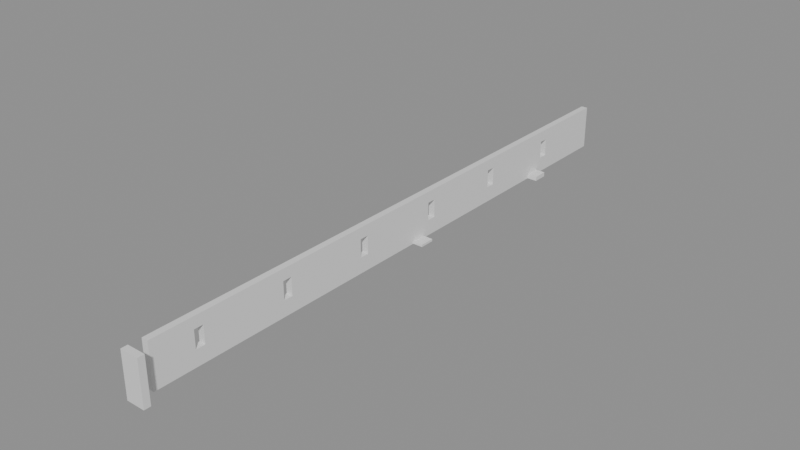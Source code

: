 # Source: building_lego.blend  (saved by Blender 5.0.119; exported with 4.5.12 LTS)
import bpy
from mathutils import Matrix  # noqa: F401  (used for matrix-valued properties, if any)

bpy.ops.wm.read_factory_settings(use_empty=True)
scene = bpy.context.scene
scene.name = 'Scene'

# ---- collections
col_01_paredes_externas = bpy.data.collections.new('01_Paredes_Externas'); scene.collection.children.link(col_01_paredes_externas)
col_03_pisos_escadas = bpy.data.collections.new('03_Pisos_Escadas'); scene.collection.children.link(col_03_pisos_escadas)
col_04_moveis_decoracoes = bpy.data.collections.new('04_Moveis_Decoracoes'); scene.collection.children.link(col_04_moveis_decoracoes)

# ---- materials (node trees are filled in below, after node groups)
mat_mat_parede_externa = bpy.data.materials.new('Mat_Parede_Externa')
mat_mat_pisos = bpy.data.materials.new('Mat_Pisos')
mat_mat_moveis = bpy.data.materials.new('Mat_Moveis')

# ---- material node trees
mat_mat_parede_externa.use_nodes = True; mat_mat_parede_externa.node_tree.nodes.clear()
_N = mat_mat_parede_externa.node_tree.nodes; _L = mat_mat_parede_externa.node_tree.links
n0 = _N.new('ShaderNodeBsdfPrincipled'); n0.name = 'BSDF - Pré-fundamentado'; n0.location = (-200, 100)
n1 = _N.new('ShaderNodeOutputMaterial'); n1.name = 'Saída de material'; n1.location = (200, 100)
_L.new(n0.outputs[0], n1.inputs[0])
n1.is_active_output = True
mat_mat_pisos.use_nodes = True; mat_mat_pisos.node_tree.nodes.clear()
_N = mat_mat_pisos.node_tree.nodes; _L = mat_mat_pisos.node_tree.links
n0 = _N.new('ShaderNodeBsdfPrincipled'); n0.name = 'BSDF - Pré-fundamentado'; n0.location = (-200, 100)
n1 = _N.new('ShaderNodeOutputMaterial'); n1.name = 'Saída de material'; n1.location = (200, 100)
_L.new(n0.outputs[0], n1.inputs[0])
n1.is_active_output = True
mat_mat_moveis.use_nodes = True; mat_mat_moveis.node_tree.nodes.clear()
_N = mat_mat_moveis.node_tree.nodes; _L = mat_mat_moveis.node_tree.links
n0 = _N.new('ShaderNodeBsdfPrincipled'); n0.name = 'BSDF - Pré-fundamentado'; n0.location = (-200, 100)
n1 = _N.new('ShaderNodeOutputMaterial'); n1.name = 'Saída de material'; n1.location = (200, 100)
_L.new(n0.outputs[0], n1.inputs[0])
n1.is_active_output = True

# ---- meshes
me_bloco_wooden_post_1087_727_z0 = bpy.data.meshes.new('Bloco_wooden_post_1087_727_z0')
me_bloco_wooden_post_1087_727_z0.from_pydata([(-0.5, -0.175, -1.2), (0.5, -0.175, -1.2), (0.5, 0.175, -1.2), (-0.5, 0.175, -1.2), (-0.5, -0.175, 1.2), (0.5, -0.175, 1.2), (0.5, 0.175, 1.2), (-0.5, 0.175, 1.2)], [], [(0, 1, 2, 3), (4, 7, 6, 5), (0, 4, 5, 1), (2, 6, 7, 3), (0, 3, 7, 4), (1, 5, 6, 2)])
me_bloco_wooden_post_1087_727_z0.materials.append(mat_mat_parede_externa)
me_bloco_wooden_post_1087_727_z0.update()
me_bloco_plaster_wall_1087_728_z0 = bpy.data.meshes.new('Bloco_plaster_wall_1087_728_z0')
me_bloco_plaster_wall_1087_728_z0.from_pydata([(-0.175, -0.5, -1.2), (0.175, -0.5, -1.2), (0.175, 0.5, -1.2), (-0.175, 0.5, -1.2), (-0.175, -0.5, 1.2), (0.175, -0.5, 1.2), (0.175, 0.5, 1.2), (-0.175, 0.5, 1.2)], [], [(0, 1, 2, 3), (4, 7, 6, 5), (0, 4, 5, 1), (2, 6, 7, 3), (0, 3, 7, 4), (1, 5, 6, 2)])
me_bloco_plaster_wall_1087_728_z0.materials.append(mat_mat_parede_externa)
me_bloco_plaster_wall_1087_728_z0.update()
me_bloco_plaster_wall_1087_729_z0 = bpy.data.meshes.new('Bloco_plaster_wall_1087_729_z0')
me_bloco_plaster_wall_1087_729_z0.from_pydata([(-0.175, -0.5, -1.2), (0.175, -0.5, -1.2), (0.175, 0.5, -1.2), (-0.175, 0.5, -1.2), (-0.175, -0.5, 1.2), (0.175, -0.5, 1.2), (0.175, 0.5, 1.2), (-0.175, 0.5, 1.2)], [], [(0, 1, 2, 3), (4, 7, 6, 5), (0, 4, 5, 1), (2, 6, 7, 3), (0, 3, 7, 4), (1, 5, 6, 2)])
me_bloco_plaster_wall_1087_729_z0.materials.append(mat_mat_parede_externa)
me_bloco_plaster_wall_1087_729_z0.update()
me_janela_1087_730_z0 = bpy.data.meshes.new('Janela_1087_730_z0')
me_janela_1087_730_z0.from_pydata([(-0.175, -0.5, -1.29), (0.175, -0.5, -1.29), (0.175, 0.5, -1.29), (-0.175, 0.5, -1.29), (-0.175, -0.5, -0.45), (0.175, -0.5, -0.45), (0.175, 0.5, -0.45), (-0.175, 0.5, -0.45), (-0.175, -0.5, 0.51), (0.175, -0.5, 0.51), (0.175, 0.5, 0.51), (-0.175, 0.5, 0.51), (-0.175, -0.5, 1.11), (0.175, -0.5, 1.11), (0.175, 0.5, 1.11), (-0.175, 0.5, 1.11), (-0.175, -0.5, -0.45), (0.175, -0.5, -0.45), (0.175, -0.25, -0.45), (-0.175, -0.25, -0.45), (-0.175, -0.5, 0.51), (0.175, -0.5, 0.51), (0.175, -0.25, 0.51), (-0.175, -0.25, 0.51), (-0.175, 0.25, -0.45), (0.175, 0.25, -0.45), (0.175, 0.5, -0.45), (-0.175, 0.5, -0.45), (-0.175, 0.25, 0.51), (0.175, 0.25, 0.51), (0.175, 0.5, 0.51), (-0.175, 0.5, 0.51)], [], [(0, 1, 2, 3), (4, 7, 6, 5), (0, 4, 5, 1), (2, 6, 7, 3), (0, 3, 7, 4), (1, 5, 6, 2), (8, 9, 10, 11), (12, 15, 14, 13), (8, 12, 13, 9), (10, 14, 15, 11), (8, 11, 15, 12), (9, 13, 14, 10), (16, 17, 18, 19), (20, 23, 22, 21), (16, 20, 21, 17), (18, 22, 23, 19), (16, 19, 23, 20), (17, 21, 22, 18), (24, 25, 26, 27), (28, 31, 30, 29), (24, 28, 29, 25), (26, 30, 31, 27), (24, 27, 31, 28), (25, 29, 30, 26)])
me_janela_1087_730_z0.materials.append(mat_mat_parede_externa)
me_janela_1087_730_z0.update()
me_bloco_plaster_wall_1087_731_z0 = bpy.data.meshes.new('Bloco_plaster_wall_1087_731_z0')
me_bloco_plaster_wall_1087_731_z0.from_pydata([(-0.175, -0.5, -1.2), (0.175, -0.5, -1.2), (0.175, 0.5, -1.2), (-0.175, 0.5, -1.2), (-0.175, -0.5, 1.2), (0.175, -0.5, 1.2), (0.175, 0.5, 1.2), (-0.175, 0.5, 1.2)], [], [(0, 1, 2, 3), (4, 7, 6, 5), (0, 4, 5, 1), (2, 6, 7, 3), (0, 3, 7, 4), (1, 5, 6, 2)])
me_bloco_plaster_wall_1087_731_z0.materials.append(mat_mat_parede_externa)
me_bloco_plaster_wall_1087_731_z0.update()
me_bloco_plaster_wall_1087_732_z0 = bpy.data.meshes.new('Bloco_plaster_wall_1087_732_z0')
me_bloco_plaster_wall_1087_732_z0.from_pydata([(-0.175, -0.5, -1.2), (0.175, -0.5, -1.2), (0.175, 0.5, -1.2), (-0.175, 0.5, -1.2), (-0.175, -0.5, 1.2), (0.175, -0.5, 1.2), (0.175, 0.5, 1.2), (-0.175, 0.5, 1.2)], [], [(0, 1, 2, 3), (4, 7, 6, 5), (0, 4, 5, 1), (2, 6, 7, 3), (0, 3, 7, 4), (1, 5, 6, 2)])
me_bloco_plaster_wall_1087_732_z0.materials.append(mat_mat_parede_externa)
me_bloco_plaster_wall_1087_732_z0.update()
me_bloco_plaster_wall_1087_733_z0 = bpy.data.meshes.new('Bloco_plaster_wall_1087_733_z0')
me_bloco_plaster_wall_1087_733_z0.from_pydata([(-0.175, -0.5, -1.2), (0.175, -0.5, -1.2), (0.175, 0.5, -1.2), (-0.175, 0.5, -1.2), (-0.175, -0.5, 1.2), (0.175, -0.5, 1.2), (0.175, 0.5, 1.2), (-0.175, 0.5, 1.2)], [], [(0, 1, 2, 3), (4, 7, 6, 5), (0, 4, 5, 1), (2, 6, 7, 3), (0, 3, 7, 4), (1, 5, 6, 2)])
me_bloco_plaster_wall_1087_733_z0.materials.append(mat_mat_parede_externa)
me_bloco_plaster_wall_1087_733_z0.update()
me_bloco_plaster_wall_1087_734_z0 = bpy.data.meshes.new('Bloco_plaster_wall_1087_734_z0')
me_bloco_plaster_wall_1087_734_z0.from_pydata([(-0.175, -0.5, -1.2), (0.175, -0.5, -1.2), (0.175, 0.5, -1.2), (-0.175, 0.5, -1.2), (-0.175, -0.5, 1.2), (0.175, -0.5, 1.2), (0.175, 0.5, 1.2), (-0.175, 0.5, 1.2)], [], [(0, 1, 2, 3), (4, 7, 6, 5), (0, 4, 5, 1), (2, 6, 7, 3), (0, 3, 7, 4), (1, 5, 6, 2)])
me_bloco_plaster_wall_1087_734_z0.materials.append(mat_mat_parede_externa)
me_bloco_plaster_wall_1087_734_z0.update()
me_janela_1087_735_z0 = bpy.data.meshes.new('Janela_1087_735_z0')
me_janela_1087_735_z0.from_pydata([(-0.175, -0.5, -1.29), (0.175, -0.5, -1.29), (0.175, 0.5, -1.29), (-0.175, 0.5, -1.29), (-0.175, -0.5, -0.45), (0.175, -0.5, -0.45), (0.175, 0.5, -0.45), (-0.175, 0.5, -0.45), (-0.175, -0.5, 0.51), (0.175, -0.5, 0.51), (0.175, 0.5, 0.51), (-0.175, 0.5, 0.51), (-0.175, -0.5, 1.11), (0.175, -0.5, 1.11), (0.175, 0.5, 1.11), (-0.175, 0.5, 1.11), (-0.175, -0.5, -0.45), (0.175, -0.5, -0.45), (0.175, -0.25, -0.45), (-0.175, -0.25, -0.45), (-0.175, -0.5, 0.51), (0.175, -0.5, 0.51), (0.175, -0.25, 0.51), (-0.175, -0.25, 0.51), (-0.175, 0.25, -0.45), (0.175, 0.25, -0.45), (0.175, 0.5, -0.45), (-0.175, 0.5, -0.45), (-0.175, 0.25, 0.51), (0.175, 0.25, 0.51), (0.175, 0.5, 0.51), (-0.175, 0.5, 0.51)], [], [(0, 1, 2, 3), (4, 7, 6, 5), (0, 4, 5, 1), (2, 6, 7, 3), (0, 3, 7, 4), (1, 5, 6, 2), (8, 9, 10, 11), (12, 15, 14, 13), (8, 12, 13, 9), (10, 14, 15, 11), (8, 11, 15, 12), (9, 13, 14, 10), (16, 17, 18, 19), (20, 23, 22, 21), (16, 20, 21, 17), (18, 22, 23, 19), (16, 19, 23, 20), (17, 21, 22, 18), (24, 25, 26, 27), (28, 31, 30, 29), (24, 28, 29, 25), (26, 30, 31, 27), (24, 27, 31, 28), (25, 29, 30, 26)])
me_janela_1087_735_z0.materials.append(mat_mat_parede_externa)
me_janela_1087_735_z0.update()
me_bloco_plaster_wall_1087_736_z0 = bpy.data.meshes.new('Bloco_plaster_wall_1087_736_z0')
me_bloco_plaster_wall_1087_736_z0.from_pydata([(-0.175, -0.5, -1.2), (0.175, -0.5, -1.2), (0.175, 0.5, -1.2), (-0.175, 0.5, -1.2), (-0.175, -0.5, 1.2), (0.175, -0.5, 1.2), (0.175, 0.5, 1.2), (-0.175, 0.5, 1.2)], [], [(0, 1, 2, 3), (4, 7, 6, 5), (0, 4, 5, 1), (2, 6, 7, 3), (0, 3, 7, 4), (1, 5, 6, 2)])
me_bloco_plaster_wall_1087_736_z0.materials.append(mat_mat_parede_externa)
me_bloco_plaster_wall_1087_736_z0.update()
me_bloco_plaster_wall_1087_737_z0 = bpy.data.meshes.new('Bloco_plaster_wall_1087_737_z0')
me_bloco_plaster_wall_1087_737_z0.from_pydata([(-0.175, -0.5, -1.2), (0.175, -0.5, -1.2), (0.175, 0.5, -1.2), (-0.175, 0.5, -1.2), (-0.175, -0.5, 1.2), (0.175, -0.5, 1.2), (0.175, 0.5, 1.2), (-0.175, 0.5, 1.2)], [], [(0, 1, 2, 3), (4, 7, 6, 5), (0, 4, 5, 1), (2, 6, 7, 3), (0, 3, 7, 4), (1, 5, 6, 2)])
me_bloco_plaster_wall_1087_737_z0.materials.append(mat_mat_parede_externa)
me_bloco_plaster_wall_1087_737_z0.update()
me_bloco_plaster_wall_1087_738_z0 = bpy.data.meshes.new('Bloco_plaster_wall_1087_738_z0')
me_bloco_plaster_wall_1087_738_z0.from_pydata([(-0.175, -0.5, -1.2), (0.175, -0.5, -1.2), (0.175, 0.5, -1.2), (-0.175, 0.5, -1.2), (-0.175, -0.5, 1.2), (0.175, -0.5, 1.2), (0.175, 0.5, 1.2), (-0.175, 0.5, 1.2)], [], [(0, 1, 2, 3), (4, 7, 6, 5), (0, 4, 5, 1), (2, 6, 7, 3), (0, 3, 7, 4), (1, 5, 6, 2)])
me_bloco_plaster_wall_1087_738_z0.materials.append(mat_mat_parede_externa)
me_bloco_plaster_wall_1087_738_z0.update()
me_bloco_plaster_wall_1087_739_z0 = bpy.data.meshes.new('Bloco_plaster_wall_1087_739_z0')
me_bloco_plaster_wall_1087_739_z0.from_pydata([(-0.175, -0.5, -1.2), (0.175, -0.5, -1.2), (0.175, 0.5, -1.2), (-0.175, 0.5, -1.2), (-0.175, -0.5, 1.2), (0.175, -0.5, 1.2), (0.175, 0.5, 1.2), (-0.175, 0.5, 1.2)], [], [(0, 1, 2, 3), (4, 7, 6, 5), (0, 4, 5, 1), (2, 6, 7, 3), (0, 3, 7, 4), (1, 5, 6, 2)])
me_bloco_plaster_wall_1087_739_z0.materials.append(mat_mat_parede_externa)
me_bloco_plaster_wall_1087_739_z0.update()
me_janela_1087_740_z0 = bpy.data.meshes.new('Janela_1087_740_z0')
me_janela_1087_740_z0.from_pydata([(-0.175, -0.5, -1.29), (0.175, -0.5, -1.29), (0.175, 0.5, -1.29), (-0.175, 0.5, -1.29), (-0.175, -0.5, -0.45), (0.175, -0.5, -0.45), (0.175, 0.5, -0.45), (-0.175, 0.5, -0.45), (-0.175, -0.5, 0.51), (0.175, -0.5, 0.51), (0.175, 0.5, 0.51), (-0.175, 0.5, 0.51), (-0.175, -0.5, 1.11), (0.175, -0.5, 1.11), (0.175, 0.5, 1.11), (-0.175, 0.5, 1.11), (-0.175, -0.5, -0.45), (0.175, -0.5, -0.45), (0.175, -0.25, -0.45), (-0.175, -0.25, -0.45), (-0.175, -0.5, 0.51), (0.175, -0.5, 0.51), (0.175, -0.25, 0.51), (-0.175, -0.25, 0.51), (-0.175, 0.25, -0.45), (0.175, 0.25, -0.45), (0.175, 0.5, -0.45), (-0.175, 0.5, -0.45), (-0.175, 0.25, 0.51), (0.175, 0.25, 0.51), (0.175, 0.5, 0.51), (-0.175, 0.5, 0.51)], [], [(0, 1, 2, 3), (4, 7, 6, 5), (0, 4, 5, 1), (2, 6, 7, 3), (0, 3, 7, 4), (1, 5, 6, 2), (8, 9, 10, 11), (12, 15, 14, 13), (8, 12, 13, 9), (10, 14, 15, 11), (8, 11, 15, 12), (9, 13, 14, 10), (16, 17, 18, 19), (20, 23, 22, 21), (16, 20, 21, 17), (18, 22, 23, 19), (16, 19, 23, 20), (17, 21, 22, 18), (24, 25, 26, 27), (28, 31, 30, 29), (24, 28, 29, 25), (26, 30, 31, 27), (24, 27, 31, 28), (25, 29, 30, 26)])
me_janela_1087_740_z0.materials.append(mat_mat_parede_externa)
me_janela_1087_740_z0.update()
me_bloco_plaster_wall_1087_741_z0 = bpy.data.meshes.new('Bloco_plaster_wall_1087_741_z0')
me_bloco_plaster_wall_1087_741_z0.from_pydata([(-0.175, -0.5, -1.2), (0.175, -0.5, -1.2), (0.175, 0.5, -1.2), (-0.175, 0.5, -1.2), (-0.175, -0.5, 1.2), (0.175, -0.5, 1.2), (0.175, 0.5, 1.2), (-0.175, 0.5, 1.2)], [], [(0, 1, 2, 3), (4, 7, 6, 5), (0, 4, 5, 1), (2, 6, 7, 3), (0, 3, 7, 4), (1, 5, 6, 2)])
me_bloco_plaster_wall_1087_741_z0.materials.append(mat_mat_parede_externa)
me_bloco_plaster_wall_1087_741_z0.update()
me_bloco_plaster_wall_1087_742_z0 = bpy.data.meshes.new('Bloco_plaster_wall_1087_742_z0')
me_bloco_plaster_wall_1087_742_z0.from_pydata([(-0.175, -0.5, -1.2), (0.175, -0.5, -1.2), (0.175, 0.5, -1.2), (-0.175, 0.5, -1.2), (-0.175, -0.5, 1.2), (0.175, -0.5, 1.2), (0.175, 0.5, 1.2), (-0.175, 0.5, 1.2)], [], [(0, 1, 2, 3), (4, 7, 6, 5), (0, 4, 5, 1), (2, 6, 7, 3), (0, 3, 7, 4), (1, 5, 6, 2)])
me_bloco_plaster_wall_1087_742_z0.materials.append(mat_mat_parede_externa)
me_bloco_plaster_wall_1087_742_z0.update()
me_bloco_plaster_wall_1087_743_z0 = bpy.data.meshes.new('Bloco_plaster_wall_1087_743_z0')
me_bloco_plaster_wall_1087_743_z0.from_pydata([(-0.175, -0.5, -1.2), (0.175, -0.5, -1.2), (0.175, 0.5, -1.2), (-0.175, 0.5, -1.2), (-0.175, -0.5, 1.2), (0.175, -0.5, 1.2), (0.175, 0.5, 1.2), (-0.175, 0.5, 1.2)], [], [(0, 1, 2, 3), (4, 7, 6, 5), (0, 4, 5, 1), (2, 6, 7, 3), (0, 3, 7, 4), (1, 5, 6, 2)])
me_bloco_plaster_wall_1087_743_z0.materials.append(mat_mat_parede_externa)
me_bloco_plaster_wall_1087_743_z0.update()
me_bloco_plaster_wall_1087_744_z0 = bpy.data.meshes.new('Bloco_plaster_wall_1087_744_z0')
me_bloco_plaster_wall_1087_744_z0.from_pydata([(-0.175, -0.5, -1.2), (0.175, -0.5, -1.2), (0.175, 0.5, -1.2), (-0.175, 0.5, -1.2), (-0.175, -0.5, 1.2), (0.175, -0.5, 1.2), (0.175, 0.5, 1.2), (-0.175, 0.5, 1.2)], [], [(0, 1, 2, 3), (4, 7, 6, 5), (0, 4, 5, 1), (2, 6, 7, 3), (0, 3, 7, 4), (1, 5, 6, 2)])
me_bloco_plaster_wall_1087_744_z0.materials.append(mat_mat_parede_externa)
me_bloco_plaster_wall_1087_744_z0.update()
me_janela_1087_745_z0 = bpy.data.meshes.new('Janela_1087_745_z0')
me_janela_1087_745_z0.from_pydata([(-0.175, -0.5, -1.29), (0.175, -0.5, -1.29), (0.175, 0.5, -1.29), (-0.175, 0.5, -1.29), (-0.175, -0.5, -0.45), (0.175, -0.5, -0.45), (0.175, 0.5, -0.45), (-0.175, 0.5, -0.45), (-0.175, -0.5, 0.51), (0.175, -0.5, 0.51), (0.175, 0.5, 0.51), (-0.175, 0.5, 0.51), (-0.175, -0.5, 1.11), (0.175, -0.5, 1.11), (0.175, 0.5, 1.11), (-0.175, 0.5, 1.11), (-0.175, -0.5, -0.45), (0.175, -0.5, -0.45), (0.175, -0.25, -0.45), (-0.175, -0.25, -0.45), (-0.175, -0.5, 0.51), (0.175, -0.5, 0.51), (0.175, -0.25, 0.51), (-0.175, -0.25, 0.51), (-0.175, 0.25, -0.45), (0.175, 0.25, -0.45), (0.175, 0.5, -0.45), (-0.175, 0.5, -0.45), (-0.175, 0.25, 0.51), (0.175, 0.25, 0.51), (0.175, 0.5, 0.51), (-0.175, 0.5, 0.51)], [], [(0, 1, 2, 3), (4, 7, 6, 5), (0, 4, 5, 1), (2, 6, 7, 3), (0, 3, 7, 4), (1, 5, 6, 2), (8, 9, 10, 11), (12, 15, 14, 13), (8, 12, 13, 9), (10, 14, 15, 11), (8, 11, 15, 12), (9, 13, 14, 10), (16, 17, 18, 19), (20, 23, 22, 21), (16, 20, 21, 17), (18, 22, 23, 19), (16, 19, 23, 20), (17, 21, 22, 18), (24, 25, 26, 27), (28, 31, 30, 29), (24, 28, 29, 25), (26, 30, 31, 27), (24, 27, 31, 28), (25, 29, 30, 26)])
me_janela_1087_745_z0.materials.append(mat_mat_parede_externa)
me_janela_1087_745_z0.update()
me_bloco_plaster_wall_1087_746_z0 = bpy.data.meshes.new('Bloco_plaster_wall_1087_746_z0')
me_bloco_plaster_wall_1087_746_z0.from_pydata([(-0.175, -0.5, -1.2), (0.175, -0.5, -1.2), (0.175, 0.5, -1.2), (-0.175, 0.5, -1.2), (-0.175, -0.5, 1.2), (0.175, -0.5, 1.2), (0.175, 0.5, 1.2), (-0.175, 0.5, 1.2)], [], [(0, 1, 2, 3), (4, 7, 6, 5), (0, 4, 5, 1), (2, 6, 7, 3), (0, 3, 7, 4), (1, 5, 6, 2)])
me_bloco_plaster_wall_1087_746_z0.materials.append(mat_mat_parede_externa)
me_bloco_plaster_wall_1087_746_z0.update()
me_bloco_plaster_wall_1087_747_z0 = bpy.data.meshes.new('Bloco_plaster_wall_1087_747_z0')
me_bloco_plaster_wall_1087_747_z0.from_pydata([(-0.175, -0.5, -1.2), (0.175, -0.5, -1.2), (0.175, 0.5, -1.2), (-0.175, 0.5, -1.2), (-0.175, -0.5, 1.2), (0.175, -0.5, 1.2), (0.175, 0.5, 1.2), (-0.175, 0.5, 1.2)], [], [(0, 1, 2, 3), (4, 7, 6, 5), (0, 4, 5, 1), (2, 6, 7, 3), (0, 3, 7, 4), (1, 5, 6, 2)])
me_bloco_plaster_wall_1087_747_z0.materials.append(mat_mat_parede_externa)
me_bloco_plaster_wall_1087_747_z0.update()
me_bloco_plaster_wall_1087_748_z0 = bpy.data.meshes.new('Bloco_plaster_wall_1087_748_z0')
me_bloco_plaster_wall_1087_748_z0.from_pydata([(-0.175, -0.5, -1.2), (0.175, -0.5, -1.2), (0.175, 0.5, -1.2), (-0.175, 0.5, -1.2), (-0.175, -0.5, 1.2), (0.175, -0.5, 1.2), (0.175, 0.5, 1.2), (-0.175, 0.5, 1.2)], [], [(0, 1, 2, 3), (4, 7, 6, 5), (0, 4, 5, 1), (2, 6, 7, 3), (0, 3, 7, 4), (1, 5, 6, 2)])
me_bloco_plaster_wall_1087_748_z0.materials.append(mat_mat_parede_externa)
me_bloco_plaster_wall_1087_748_z0.update()
me_bloco_plaster_wall_1087_749_z0 = bpy.data.meshes.new('Bloco_plaster_wall_1087_749_z0')
me_bloco_plaster_wall_1087_749_z0.from_pydata([(-0.175, -0.5, -1.2), (0.175, -0.5, -1.2), (0.175, 0.5, -1.2), (-0.175, 0.5, -1.2), (-0.175, -0.5, 1.2), (0.175, -0.5, 1.2), (0.175, 0.5, 1.2), (-0.175, 0.5, 1.2)], [], [(0, 1, 2, 3), (4, 7, 6, 5), (0, 4, 5, 1), (2, 6, 7, 3), (0, 3, 7, 4), (1, 5, 6, 2)])
me_bloco_plaster_wall_1087_749_z0.materials.append(mat_mat_parede_externa)
me_bloco_plaster_wall_1087_749_z0.update()
me_janela_1087_750_z0 = bpy.data.meshes.new('Janela_1087_750_z0')
me_janela_1087_750_z0.from_pydata([(-0.175, -0.5, -1.29), (0.175, -0.5, -1.29), (0.175, 0.5, -1.29), (-0.175, 0.5, -1.29), (-0.175, -0.5, -0.45), (0.175, -0.5, -0.45), (0.175, 0.5, -0.45), (-0.175, 0.5, -0.45), (-0.175, -0.5, 0.51), (0.175, -0.5, 0.51), (0.175, 0.5, 0.51), (-0.175, 0.5, 0.51), (-0.175, -0.5, 1.11), (0.175, -0.5, 1.11), (0.175, 0.5, 1.11), (-0.175, 0.5, 1.11), (-0.175, -0.5, -0.45), (0.175, -0.5, -0.45), (0.175, -0.25, -0.45), (-0.175, -0.25, -0.45), (-0.175, -0.5, 0.51), (0.175, -0.5, 0.51), (0.175, -0.25, 0.51), (-0.175, -0.25, 0.51), (-0.175, 0.25, -0.45), (0.175, 0.25, -0.45), (0.175, 0.5, -0.45), (-0.175, 0.5, -0.45), (-0.175, 0.25, 0.51), (0.175, 0.25, 0.51), (0.175, 0.5, 0.51), (-0.175, 0.5, 0.51)], [], [(0, 1, 2, 3), (4, 7, 6, 5), (0, 4, 5, 1), (2, 6, 7, 3), (0, 3, 7, 4), (1, 5, 6, 2), (8, 9, 10, 11), (12, 15, 14, 13), (8, 12, 13, 9), (10, 14, 15, 11), (8, 11, 15, 12), (9, 13, 14, 10), (16, 17, 18, 19), (20, 23, 22, 21), (16, 20, 21, 17), (18, 22, 23, 19), (16, 19, 23, 20), (17, 21, 22, 18), (24, 25, 26, 27), (28, 31, 30, 29), (24, 28, 29, 25), (26, 30, 31, 27), (24, 27, 31, 28), (25, 29, 30, 26)])
me_janela_1087_750_z0.materials.append(mat_mat_parede_externa)
me_janela_1087_750_z0.update()
me_bloco_plaster_wall_1087_751_z0 = bpy.data.meshes.new('Bloco_plaster_wall_1087_751_z0')
me_bloco_plaster_wall_1087_751_z0.from_pydata([(-0.175, -0.5, -1.2), (0.175, -0.5, -1.2), (0.175, 0.5, -1.2), (-0.175, 0.5, -1.2), (-0.175, -0.5, 1.2), (0.175, -0.5, 1.2), (0.175, 0.5, 1.2), (-0.175, 0.5, 1.2)], [], [(0, 1, 2, 3), (4, 7, 6, 5), (0, 4, 5, 1), (2, 6, 7, 3), (0, 3, 7, 4), (1, 5, 6, 2)])
me_bloco_plaster_wall_1087_751_z0.materials.append(mat_mat_parede_externa)
me_bloco_plaster_wall_1087_751_z0.update()
me_bloco_plaster_wall_1087_752_z0 = bpy.data.meshes.new('Bloco_plaster_wall_1087_752_z0')
me_bloco_plaster_wall_1087_752_z0.from_pydata([(-0.175, -0.5, -1.2), (0.175, -0.5, -1.2), (0.175, 0.5, -1.2), (-0.175, 0.5, -1.2), (-0.175, -0.5, 1.2), (0.175, -0.5, 1.2), (0.175, 0.5, 1.2), (-0.175, 0.5, 1.2)], [], [(0, 1, 2, 3), (4, 7, 6, 5), (0, 4, 5, 1), (2, 6, 7, 3), (0, 3, 7, 4), (1, 5, 6, 2)])
me_bloco_plaster_wall_1087_752_z0.materials.append(mat_mat_parede_externa)
me_bloco_plaster_wall_1087_752_z0.update()
me_bloco_plaster_wall_1087_753_z0 = bpy.data.meshes.new('Bloco_plaster_wall_1087_753_z0')
me_bloco_plaster_wall_1087_753_z0.from_pydata([(-0.175, -0.5, -1.2), (0.175, -0.5, -1.2), (0.175, 0.5, -1.2), (-0.175, 0.5, -1.2), (-0.175, -0.5, 1.2), (0.175, -0.5, 1.2), (0.175, 0.5, 1.2), (-0.175, 0.5, 1.2)], [], [(0, 1, 2, 3), (4, 7, 6, 5), (0, 4, 5, 1), (2, 6, 7, 3), (0, 3, 7, 4), (1, 5, 6, 2)])
me_bloco_plaster_wall_1087_753_z0.materials.append(mat_mat_parede_externa)
me_bloco_plaster_wall_1087_753_z0.update()
me_bloco_plaster_wall_1087_754_z0 = bpy.data.meshes.new('Bloco_plaster_wall_1087_754_z0')
me_bloco_plaster_wall_1087_754_z0.from_pydata([(-0.175, -0.5, -1.2), (0.175, -0.5, -1.2), (0.175, 0.5, -1.2), (-0.175, 0.5, -1.2), (-0.175, -0.5, 1.2), (0.175, -0.5, 1.2), (0.175, 0.5, 1.2), (-0.175, 0.5, 1.2)], [], [(0, 1, 2, 3), (4, 7, 6, 5), (0, 4, 5, 1), (2, 6, 7, 3), (0, 3, 7, 4), (1, 5, 6, 2)])
me_bloco_plaster_wall_1087_754_z0.materials.append(mat_mat_parede_externa)
me_bloco_plaster_wall_1087_754_z0.update()
me_janela_1087_755_z0 = bpy.data.meshes.new('Janela_1087_755_z0')
me_janela_1087_755_z0.from_pydata([(-0.175, -0.5, -1.29), (0.175, -0.5, -1.29), (0.175, 0.5, -1.29), (-0.175, 0.5, -1.29), (-0.175, -0.5, -0.45), (0.175, -0.5, -0.45), (0.175, 0.5, -0.45), (-0.175, 0.5, -0.45), (-0.175, -0.5, 0.51), (0.175, -0.5, 0.51), (0.175, 0.5, 0.51), (-0.175, 0.5, 0.51), (-0.175, -0.5, 1.11), (0.175, -0.5, 1.11), (0.175, 0.5, 1.11), (-0.175, 0.5, 1.11), (-0.175, -0.5, -0.45), (0.175, -0.5, -0.45), (0.175, -0.25, -0.45), (-0.175, -0.25, -0.45), (-0.175, -0.5, 0.51), (0.175, -0.5, 0.51), (0.175, -0.25, 0.51), (-0.175, -0.25, 0.51), (-0.175, 0.25, -0.45), (0.175, 0.25, -0.45), (0.175, 0.5, -0.45), (-0.175, 0.5, -0.45), (-0.175, 0.25, 0.51), (0.175, 0.25, 0.51), (0.175, 0.5, 0.51), (-0.175, 0.5, 0.51)], [], [(0, 1, 2, 3), (4, 7, 6, 5), (0, 4, 5, 1), (2, 6, 7, 3), (0, 3, 7, 4), (1, 5, 6, 2), (8, 9, 10, 11), (12, 15, 14, 13), (8, 12, 13, 9), (10, 14, 15, 11), (8, 11, 15, 12), (9, 13, 14, 10), (16, 17, 18, 19), (20, 23, 22, 21), (16, 20, 21, 17), (18, 22, 23, 19), (16, 19, 23, 20), (17, 21, 22, 18), (24, 25, 26, 27), (28, 31, 30, 29), (24, 28, 29, 25), (26, 30, 31, 27), (24, 27, 31, 28), (25, 29, 30, 26)])
me_janela_1087_755_z0.materials.append(mat_mat_parede_externa)
me_janela_1087_755_z0.update()
me_bloco_plaster_wall_1087_756_z0 = bpy.data.meshes.new('Bloco_plaster_wall_1087_756_z0')
me_bloco_plaster_wall_1087_756_z0.from_pydata([(-0.175, -0.5, -1.2), (0.175, -0.5, -1.2), (0.175, 0.5, -1.2), (-0.175, 0.5, -1.2), (-0.175, -0.5, 1.2), (0.175, -0.5, 1.2), (0.175, 0.5, 1.2), (-0.175, 0.5, 1.2)], [], [(0, 1, 2, 3), (4, 7, 6, 5), (0, 4, 5, 1), (2, 6, 7, 3), (0, 3, 7, 4), (1, 5, 6, 2)])
me_bloco_plaster_wall_1087_756_z0.materials.append(mat_mat_parede_externa)
me_bloco_plaster_wall_1087_756_z0.update()
me_bloco_plaster_wall_1087_757_z0 = bpy.data.meshes.new('Bloco_plaster_wall_1087_757_z0')
me_bloco_plaster_wall_1087_757_z0.from_pydata([(-0.175, -0.5, -1.2), (0.175, -0.5, -1.2), (0.175, 0.5, -1.2), (-0.175, 0.5, -1.2), (-0.175, -0.5, 1.2), (0.175, -0.5, 1.2), (0.175, 0.5, 1.2), (-0.175, 0.5, 1.2)], [], [(0, 1, 2, 3), (4, 7, 6, 5), (0, 4, 5, 1), (2, 6, 7, 3), (0, 3, 7, 4), (1, 5, 6, 2)])
me_bloco_plaster_wall_1087_757_z0.materials.append(mat_mat_parede_externa)
me_bloco_plaster_wall_1087_757_z0.update()
me_bloco_plaster_wall_1087_758_z0 = bpy.data.meshes.new('Bloco_plaster_wall_1087_758_z0')
me_bloco_plaster_wall_1087_758_z0.from_pydata([(-0.175, -0.5, -1.2), (0.175, -0.5, -1.2), (0.175, 0.5, -1.2), (-0.175, 0.5, -1.2), (-0.175, -0.5, 1.2), (0.175, -0.5, 1.2), (0.175, 0.5, 1.2), (-0.175, 0.5, 1.2)], [], [(0, 1, 2, 3), (4, 7, 6, 5), (0, 4, 5, 1), (2, 6, 7, 3), (0, 3, 7, 4), (1, 5, 6, 2)])
me_bloco_plaster_wall_1087_758_z0.materials.append(mat_mat_parede_externa)
me_bloco_plaster_wall_1087_758_z0.update()
me_bloco_plaster_wall_1087_759_z0 = bpy.data.meshes.new('Bloco_plaster_wall_1087_759_z0')
me_bloco_plaster_wall_1087_759_z0.from_pydata([(-0.175, -0.5, -1.2), (0.175, -0.5, -1.2), (0.175, 0.5, -1.2), (-0.175, 0.5, -1.2), (-0.175, -0.5, 1.2), (0.175, -0.5, 1.2), (0.175, 0.5, 1.2), (-0.175, 0.5, 1.2)], [], [(0, 1, 2, 3), (4, 7, 6, 5), (0, 4, 5, 1), (2, 6, 7, 3), (0, 3, 7, 4), (1, 5, 6, 2)])
me_bloco_plaster_wall_1087_759_z0.materials.append(mat_mat_parede_externa)
me_bloco_plaster_wall_1087_759_z0.update()
me_piso_flowers_1086_731_z0 = bpy.data.meshes.new('Piso_flowers_1086_731_z0')
me_piso_flowers_1086_731_z0.from_pydata([(-0.5, -0.5, -0.05), (0.5, -0.5, -0.05), (0.5, 0.5, -0.05), (-0.5, 0.5, -0.05), (-0.5, -0.5, 0.05), (0.5, -0.5, 0.05), (0.5, 0.5, 0.05), (-0.5, 0.5, 0.05)], [], [(0, 1, 2, 3), (4, 7, 6, 5), (0, 4, 5, 1), (2, 6, 7, 3), (0, 3, 7, 4), (1, 5, 6, 2)])
me_piso_flowers_1086_731_z0.materials.append(mat_mat_pisos)
me_piso_flowers_1086_731_z0.update()
me_piso_flowers_1086_749_z0 = bpy.data.meshes.new('Piso_flowers_1086_749_z0')
me_piso_flowers_1086_749_z0.from_pydata([(-0.5, -0.5, -0.05), (0.5, -0.5, -0.05), (0.5, 0.5, -0.05), (-0.5, 0.5, -0.05), (-0.5, -0.5, 0.05), (0.5, -0.5, 0.05), (0.5, 0.5, 0.05), (-0.5, 0.5, 0.05)], [], [(0, 1, 2, 3), (4, 7, 6, 5), (0, 4, 5, 1), (2, 6, 7, 3), (0, 3, 7, 4), (1, 5, 6, 2)])
me_piso_flowers_1086_749_z0.materials.append(mat_mat_pisos)
me_piso_flowers_1086_749_z0.update()
me_movel_grasses_1086_734_z0 = bpy.data.meshes.new('Movel_grasses_1086_734_z0')
me_movel_grasses_1086_734_z0.from_pydata([(-0.4, -0.4, -0.06), (0.4, -0.4, -0.06), (0.4, 0.4, -0.06), (-0.4, 0.4, -0.06), (-0.4, -0.4, 0.06), (0.4, -0.4, 0.06), (0.4, 0.4, 0.06), (-0.4, 0.4, 0.06)], [], [(0, 1, 2, 3), (4, 7, 6, 5), (0, 4, 5, 1), (2, 6, 7, 3), (0, 3, 7, 4), (1, 5, 6, 2)])
me_movel_grasses_1086_734_z0.materials.append(mat_mat_moveis)
me_movel_grasses_1086_734_z0.update()
me_movel_small_palm_1086_739_z0 = bpy.data.meshes.new('Movel_small_palm_1086_739_z0')
me_movel_small_palm_1086_739_z0.from_pydata([(-0.4, -0.4, -0.06), (0.4, -0.4, -0.06), (0.4, 0.4, -0.06), (-0.4, 0.4, -0.06), (-0.4, -0.4, 0.06), (0.4, -0.4, 0.06), (0.4, 0.4, 0.06), (-0.4, 0.4, 0.06)], [], [(0, 1, 2, 3), (4, 7, 6, 5), (0, 4, 5, 1), (2, 6, 7, 3), (0, 3, 7, 4), (1, 5, 6, 2)])
me_movel_small_palm_1086_739_z0.materials.append(mat_mat_moveis)
me_movel_small_palm_1086_739_z0.update()
me_movel_grasses_1087_744_z0 = bpy.data.meshes.new('Movel_grasses_1087_744_z0')
me_movel_grasses_1087_744_z0.from_pydata([(-0.4, -0.4, -0.06), (0.4, -0.4, -0.06), (0.4, 0.4, -0.06), (-0.4, 0.4, -0.06), (-0.4, -0.4, 0.06), (0.4, -0.4, 0.06), (0.4, 0.4, 0.06), (-0.4, 0.4, 0.06)], [], [(0, 1, 2, 3), (4, 7, 6, 5), (0, 4, 5, 1), (2, 6, 7, 3), (0, 3, 7, 4), (1, 5, 6, 2)])
me_movel_grasses_1087_744_z0.materials.append(mat_mat_moveis)
me_movel_grasses_1087_744_z0.update()
me_movel_rock_1087_754_z0 = bpy.data.meshes.new('Movel_rock_1087_754_z0')
me_movel_rock_1087_754_z0.from_pydata([(-0.4, -0.4, -0.12), (0.4, -0.4, -0.12), (0.4, 0.4, -0.12), (-0.4, 0.4, -0.12), (-0.4, -0.4, 0.12), (0.4, -0.4, 0.12), (0.4, 0.4, 0.12), (-0.4, 0.4, 0.12)], [], [(0, 1, 2, 3), (4, 7, 6, 5), (0, 4, 5, 1), (2, 6, 7, 3), (0, 3, 7, 4), (1, 5, 6, 2)])
me_movel_rock_1087_754_z0.materials.append(mat_mat_moveis)
me_movel_rock_1087_754_z0.update()

# ---- objects
ob_parede_externa_norte_y727_x1087_1087 = bpy.data.objects.new('Parede_Externa_Norte_Y727_X1087_1087', None)
ob_bloco_wooden_post_1087_727_z0 = bpy.data.objects.new('Bloco_wooden_post_1087_727_z0', me_bloco_wooden_post_1087_727_z0)
ob_parede_externa_oeste_x1087_y728_759 = bpy.data.objects.new('Parede_Externa_Oeste_X1087_Y728_759', None)
ob_bloco_plaster_wall_1087_728_z0 = bpy.data.objects.new('Bloco_plaster_wall_1087_728_z0', me_bloco_plaster_wall_1087_728_z0)
ob_bloco_plaster_wall_1087_729_z0 = bpy.data.objects.new('Bloco_plaster_wall_1087_729_z0', me_bloco_plaster_wall_1087_729_z0)
ob_janela_1087_730_z0 = bpy.data.objects.new('Janela_1087_730_z0', me_janela_1087_730_z0)
ob_bloco_plaster_wall_1087_731_z0 = bpy.data.objects.new('Bloco_plaster_wall_1087_731_z0', me_bloco_plaster_wall_1087_731_z0)
ob_bloco_plaster_wall_1087_732_z0 = bpy.data.objects.new('Bloco_plaster_wall_1087_732_z0', me_bloco_plaster_wall_1087_732_z0)
ob_bloco_plaster_wall_1087_733_z0 = bpy.data.objects.new('Bloco_plaster_wall_1087_733_z0', me_bloco_plaster_wall_1087_733_z0)
ob_bloco_plaster_wall_1087_734_z0 = bpy.data.objects.new('Bloco_plaster_wall_1087_734_z0', me_bloco_plaster_wall_1087_734_z0)
ob_janela_1087_735_z0 = bpy.data.objects.new('Janela_1087_735_z0', me_janela_1087_735_z0)
ob_bloco_plaster_wall_1087_736_z0 = bpy.data.objects.new('Bloco_plaster_wall_1087_736_z0', me_bloco_plaster_wall_1087_736_z0)
ob_bloco_plaster_wall_1087_737_z0 = bpy.data.objects.new('Bloco_plaster_wall_1087_737_z0', me_bloco_plaster_wall_1087_737_z0)
ob_bloco_plaster_wall_1087_738_z0 = bpy.data.objects.new('Bloco_plaster_wall_1087_738_z0', me_bloco_plaster_wall_1087_738_z0)
ob_bloco_plaster_wall_1087_739_z0 = bpy.data.objects.new('Bloco_plaster_wall_1087_739_z0', me_bloco_plaster_wall_1087_739_z0)
ob_janela_1087_740_z0 = bpy.data.objects.new('Janela_1087_740_z0', me_janela_1087_740_z0)
ob_bloco_plaster_wall_1087_741_z0 = bpy.data.objects.new('Bloco_plaster_wall_1087_741_z0', me_bloco_plaster_wall_1087_741_z0)
ob_bloco_plaster_wall_1087_742_z0 = bpy.data.objects.new('Bloco_plaster_wall_1087_742_z0', me_bloco_plaster_wall_1087_742_z0)
ob_bloco_plaster_wall_1087_743_z0 = bpy.data.objects.new('Bloco_plaster_wall_1087_743_z0', me_bloco_plaster_wall_1087_743_z0)
ob_bloco_plaster_wall_1087_744_z0 = bpy.data.objects.new('Bloco_plaster_wall_1087_744_z0', me_bloco_plaster_wall_1087_744_z0)
ob_janela_1087_745_z0 = bpy.data.objects.new('Janela_1087_745_z0', me_janela_1087_745_z0)
ob_bloco_plaster_wall_1087_746_z0 = bpy.data.objects.new('Bloco_plaster_wall_1087_746_z0', me_bloco_plaster_wall_1087_746_z0)
ob_bloco_plaster_wall_1087_747_z0 = bpy.data.objects.new('Bloco_plaster_wall_1087_747_z0', me_bloco_plaster_wall_1087_747_z0)
ob_bloco_plaster_wall_1087_748_z0 = bpy.data.objects.new('Bloco_plaster_wall_1087_748_z0', me_bloco_plaster_wall_1087_748_z0)
ob_bloco_plaster_wall_1087_749_z0 = bpy.data.objects.new('Bloco_plaster_wall_1087_749_z0', me_bloco_plaster_wall_1087_749_z0)
ob_janela_1087_750_z0 = bpy.data.objects.new('Janela_1087_750_z0', me_janela_1087_750_z0)
ob_bloco_plaster_wall_1087_751_z0 = bpy.data.objects.new('Bloco_plaster_wall_1087_751_z0', me_bloco_plaster_wall_1087_751_z0)
ob_bloco_plaster_wall_1087_752_z0 = bpy.data.objects.new('Bloco_plaster_wall_1087_752_z0', me_bloco_plaster_wall_1087_752_z0)
ob_bloco_plaster_wall_1087_753_z0 = bpy.data.objects.new('Bloco_plaster_wall_1087_753_z0', me_bloco_plaster_wall_1087_753_z0)
ob_bloco_plaster_wall_1087_754_z0 = bpy.data.objects.new('Bloco_plaster_wall_1087_754_z0', me_bloco_plaster_wall_1087_754_z0)
ob_janela_1087_755_z0 = bpy.data.objects.new('Janela_1087_755_z0', me_janela_1087_755_z0)
ob_bloco_plaster_wall_1087_756_z0 = bpy.data.objects.new('Bloco_plaster_wall_1087_756_z0', me_bloco_plaster_wall_1087_756_z0)
ob_bloco_plaster_wall_1087_757_z0 = bpy.data.objects.new('Bloco_plaster_wall_1087_757_z0', me_bloco_plaster_wall_1087_757_z0)
ob_bloco_plaster_wall_1087_758_z0 = bpy.data.objects.new('Bloco_plaster_wall_1087_758_z0', me_bloco_plaster_wall_1087_758_z0)
ob_bloco_plaster_wall_1087_759_z0 = bpy.data.objects.new('Bloco_plaster_wall_1087_759_z0', me_bloco_plaster_wall_1087_759_z0)
ob_pisos_lajes = bpy.data.objects.new('Pisos_Lajes', None)
ob_piso_flowers_1086_731_z0 = bpy.data.objects.new('Piso_flowers_1086_731_z0', me_piso_flowers_1086_731_z0)
ob_piso_flowers_1086_749_z0 = bpy.data.objects.new('Piso_flowers_1086_749_z0', me_piso_flowers_1086_749_z0)
ob_moveis_decoracoes = bpy.data.objects.new('Moveis_Decoracoes', None)
ob_movel_grasses_1086_734_z0 = bpy.data.objects.new('Movel_grasses_1086_734_z0', me_movel_grasses_1086_734_z0)
ob_movel_small_palm_1086_739_z0 = bpy.data.objects.new('Movel_small_palm_1086_739_z0', me_movel_small_palm_1086_739_z0)
ob_movel_grasses_1087_744_z0 = bpy.data.objects.new('Movel_grasses_1087_744_z0', me_movel_grasses_1087_744_z0)
ob_movel_rock_1087_754_z0 = bpy.data.objects.new('Movel_rock_1087_754_z0', me_movel_rock_1087_754_z0)

# ---- transforms, parenting, visibility, modifiers, constraints
ob_parede_externa_norte_y727_x1087_1087.location = (0.5, -16.0, 0.0)
ob_parede_externa_norte_y727_x1087_1087.empty_display_type = 'CUBE'
ob_bloco_wooden_post_1087_727_z0.parent = ob_parede_externa_norte_y727_x1087_1087
ob_bloco_wooden_post_1087_727_z0.matrix_parent_inverse = Matrix(((1.0, -0.0, 0.0, -0.5), (-0.0, 1.0, -0.0, 16.0), (0.0, -0.0, 1.0, -0.0), (-0.0, 0.0, -0.0, 1.0)))
ob_bloco_wooden_post_1087_727_z0.location = (0.5, -16.33, 1.2)
ob_parede_externa_oeste_x1087_y728_759.location = (0.5, 0.5, 0.0)
ob_parede_externa_oeste_x1087_y728_759.empty_display_type = 'CUBE'
ob_bloco_plaster_wall_1087_728_z0.parent = ob_parede_externa_oeste_x1087_y728_759
ob_bloco_plaster_wall_1087_728_z0.matrix_parent_inverse = Matrix(((1.0, -0.0, 0.0, -0.5), (-0.0, 1.0, -0.0, -0.5), (0.0, -0.0, 1.0, -0.0), (-0.0, 0.0, -0.0, 1.0)))
ob_bloco_plaster_wall_1087_728_z0.location = (0.175, -15.0, 1.2)
ob_bloco_plaster_wall_1087_729_z0.parent = ob_parede_externa_oeste_x1087_y728_759
ob_bloco_plaster_wall_1087_729_z0.matrix_parent_inverse = Matrix(((1.0, -0.0, 0.0, -0.5), (-0.0, 1.0, -0.0, -0.5), (0.0, -0.0, 1.0, -0.0), (-0.0, 0.0, -0.0, 1.0)))
ob_bloco_plaster_wall_1087_729_z0.location = (0.175, -14.0, 1.2)
ob_janela_1087_730_z0.parent = ob_parede_externa_oeste_x1087_y728_759
ob_janela_1087_730_z0.matrix_parent_inverse = Matrix(((1.0, -0.0, 0.0, -0.5), (-0.0, 1.0, -0.0, -0.5), (0.0, -0.0, 1.0, -0.0), (-0.0, 0.0, -0.0, 1.0)))
ob_janela_1087_730_z0.location = (0.175, -13.0, 1.29)
ob_bloco_plaster_wall_1087_731_z0.parent = ob_parede_externa_oeste_x1087_y728_759
ob_bloco_plaster_wall_1087_731_z0.matrix_parent_inverse = Matrix(((1.0, -0.0, 0.0, -0.5), (-0.0, 1.0, -0.0, -0.5), (0.0, -0.0, 1.0, -0.0), (-0.0, 0.0, -0.0, 1.0)))
ob_bloco_plaster_wall_1087_731_z0.location = (0.175, -12.0, 1.2)
ob_bloco_plaster_wall_1087_732_z0.parent = ob_parede_externa_oeste_x1087_y728_759
ob_bloco_plaster_wall_1087_732_z0.matrix_parent_inverse = Matrix(((1.0, -0.0, 0.0, -0.5), (-0.0, 1.0, -0.0, -0.5), (0.0, -0.0, 1.0, -0.0), (-0.0, 0.0, -0.0, 1.0)))
ob_bloco_plaster_wall_1087_732_z0.location = (0.175, -11.0, 1.2)
ob_bloco_plaster_wall_1087_733_z0.parent = ob_parede_externa_oeste_x1087_y728_759
ob_bloco_plaster_wall_1087_733_z0.matrix_parent_inverse = Matrix(((1.0, -0.0, 0.0, -0.5), (-0.0, 1.0, -0.0, -0.5), (0.0, -0.0, 1.0, -0.0), (-0.0, 0.0, -0.0, 1.0)))
ob_bloco_plaster_wall_1087_733_z0.location = (0.175, -10.0, 1.2)
ob_bloco_plaster_wall_1087_734_z0.parent = ob_parede_externa_oeste_x1087_y728_759
ob_bloco_plaster_wall_1087_734_z0.matrix_parent_inverse = Matrix(((1.0, -0.0, 0.0, -0.5), (-0.0, 1.0, -0.0, -0.5), (0.0, -0.0, 1.0, -0.0), (-0.0, 0.0, -0.0, 1.0)))
ob_bloco_plaster_wall_1087_734_z0.location = (0.175, -9.0, 1.2)
ob_janela_1087_735_z0.parent = ob_parede_externa_oeste_x1087_y728_759
ob_janela_1087_735_z0.matrix_parent_inverse = Matrix(((1.0, -0.0, 0.0, -0.5), (-0.0, 1.0, -0.0, -0.5), (0.0, -0.0, 1.0, -0.0), (-0.0, 0.0, -0.0, 1.0)))
ob_janela_1087_735_z0.location = (0.175, -8.0, 1.29)
ob_bloco_plaster_wall_1087_736_z0.parent = ob_parede_externa_oeste_x1087_y728_759
ob_bloco_plaster_wall_1087_736_z0.matrix_parent_inverse = Matrix(((1.0, -0.0, 0.0, -0.5), (-0.0, 1.0, -0.0, -0.5), (0.0, -0.0, 1.0, -0.0), (-0.0, 0.0, -0.0, 1.0)))
ob_bloco_plaster_wall_1087_736_z0.location = (0.175, -7.0, 1.2)
ob_bloco_plaster_wall_1087_737_z0.parent = ob_parede_externa_oeste_x1087_y728_759
ob_bloco_plaster_wall_1087_737_z0.matrix_parent_inverse = Matrix(((1.0, -0.0, 0.0, -0.5), (-0.0, 1.0, -0.0, -0.5), (0.0, -0.0, 1.0, -0.0), (-0.0, 0.0, -0.0, 1.0)))
ob_bloco_plaster_wall_1087_737_z0.location = (0.175, -6.0, 1.2)
ob_bloco_plaster_wall_1087_738_z0.parent = ob_parede_externa_oeste_x1087_y728_759
ob_bloco_plaster_wall_1087_738_z0.matrix_parent_inverse = Matrix(((1.0, -0.0, 0.0, -0.5), (-0.0, 1.0, -0.0, -0.5), (0.0, -0.0, 1.0, -0.0), (-0.0, 0.0, -0.0, 1.0)))
ob_bloco_plaster_wall_1087_738_z0.location = (0.175, -5.0, 1.2)
ob_bloco_plaster_wall_1087_739_z0.parent = ob_parede_externa_oeste_x1087_y728_759
ob_bloco_plaster_wall_1087_739_z0.matrix_parent_inverse = Matrix(((1.0, -0.0, 0.0, -0.5), (-0.0, 1.0, -0.0, -0.5), (0.0, -0.0, 1.0, -0.0), (-0.0, 0.0, -0.0, 1.0)))
ob_bloco_plaster_wall_1087_739_z0.location = (0.175, -4.0, 1.2)
ob_janela_1087_740_z0.parent = ob_parede_externa_oeste_x1087_y728_759
ob_janela_1087_740_z0.matrix_parent_inverse = Matrix(((1.0, -0.0, 0.0, -0.5), (-0.0, 1.0, -0.0, -0.5), (0.0, -0.0, 1.0, -0.0), (-0.0, 0.0, -0.0, 1.0)))
ob_janela_1087_740_z0.location = (0.175, -3.0, 1.29)
ob_bloco_plaster_wall_1087_741_z0.parent = ob_parede_externa_oeste_x1087_y728_759
ob_bloco_plaster_wall_1087_741_z0.matrix_parent_inverse = Matrix(((1.0, -0.0, 0.0, -0.5), (-0.0, 1.0, -0.0, -0.5), (0.0, -0.0, 1.0, -0.0), (-0.0, 0.0, -0.0, 1.0)))
ob_bloco_plaster_wall_1087_741_z0.location = (0.175, -2.0, 1.2)
ob_bloco_plaster_wall_1087_742_z0.parent = ob_parede_externa_oeste_x1087_y728_759
ob_bloco_plaster_wall_1087_742_z0.matrix_parent_inverse = Matrix(((1.0, -0.0, 0.0, -0.5), (-0.0, 1.0, -0.0, -0.5), (0.0, -0.0, 1.0, -0.0), (-0.0, 0.0, -0.0, 1.0)))
ob_bloco_plaster_wall_1087_742_z0.location = (0.175, -1.0, 1.2)
ob_bloco_plaster_wall_1087_743_z0.parent = ob_parede_externa_oeste_x1087_y728_759
ob_bloco_plaster_wall_1087_743_z0.matrix_parent_inverse = Matrix(((1.0, -0.0, 0.0, -0.5), (-0.0, 1.0, -0.0, -0.5), (0.0, -0.0, 1.0, -0.0), (-0.0, 0.0, -0.0, 1.0)))
ob_bloco_plaster_wall_1087_743_z0.location = (0.175, 0.0, 1.2)
ob_bloco_plaster_wall_1087_744_z0.parent = ob_parede_externa_oeste_x1087_y728_759
ob_bloco_plaster_wall_1087_744_z0.matrix_parent_inverse = Matrix(((1.0, -0.0, 0.0, -0.5), (-0.0, 1.0, -0.0, -0.5), (0.0, -0.0, 1.0, -0.0), (-0.0, 0.0, -0.0, 1.0)))
ob_bloco_plaster_wall_1087_744_z0.location = (0.175, 1.0, 1.2)
ob_janela_1087_745_z0.parent = ob_parede_externa_oeste_x1087_y728_759
ob_janela_1087_745_z0.matrix_parent_inverse = Matrix(((1.0, -0.0, 0.0, -0.5), (-0.0, 1.0, -0.0, -0.5), (0.0, -0.0, 1.0, -0.0), (-0.0, 0.0, -0.0, 1.0)))
ob_janela_1087_745_z0.location = (0.175, 2.0, 1.29)
ob_bloco_plaster_wall_1087_746_z0.parent = ob_parede_externa_oeste_x1087_y728_759
ob_bloco_plaster_wall_1087_746_z0.matrix_parent_inverse = Matrix(((1.0, -0.0, 0.0, -0.5), (-0.0, 1.0, -0.0, -0.5), (0.0, -0.0, 1.0, -0.0), (-0.0, 0.0, -0.0, 1.0)))
ob_bloco_plaster_wall_1087_746_z0.location = (0.175, 3.0, 1.2)
ob_bloco_plaster_wall_1087_747_z0.parent = ob_parede_externa_oeste_x1087_y728_759
ob_bloco_plaster_wall_1087_747_z0.matrix_parent_inverse = Matrix(((1.0, -0.0, 0.0, -0.5), (-0.0, 1.0, -0.0, -0.5), (0.0, -0.0, 1.0, -0.0), (-0.0, 0.0, -0.0, 1.0)))
ob_bloco_plaster_wall_1087_747_z0.location = (0.175, 4.0, 1.2)
ob_bloco_plaster_wall_1087_748_z0.parent = ob_parede_externa_oeste_x1087_y728_759
ob_bloco_plaster_wall_1087_748_z0.matrix_parent_inverse = Matrix(((1.0, -0.0, 0.0, -0.5), (-0.0, 1.0, -0.0, -0.5), (0.0, -0.0, 1.0, -0.0), (-0.0, 0.0, -0.0, 1.0)))
ob_bloco_plaster_wall_1087_748_z0.location = (0.175, 5.0, 1.2)
ob_bloco_plaster_wall_1087_749_z0.parent = ob_parede_externa_oeste_x1087_y728_759
ob_bloco_plaster_wall_1087_749_z0.matrix_parent_inverse = Matrix(((1.0, -0.0, 0.0, -0.5), (-0.0, 1.0, -0.0, -0.5), (0.0, -0.0, 1.0, -0.0), (-0.0, 0.0, -0.0, 1.0)))
ob_bloco_plaster_wall_1087_749_z0.location = (0.175, 6.0, 1.2)
ob_janela_1087_750_z0.parent = ob_parede_externa_oeste_x1087_y728_759
ob_janela_1087_750_z0.matrix_parent_inverse = Matrix(((1.0, -0.0, 0.0, -0.5), (-0.0, 1.0, -0.0, -0.5), (0.0, -0.0, 1.0, -0.0), (-0.0, 0.0, -0.0, 1.0)))
ob_janela_1087_750_z0.location = (0.175, 7.0, 1.29)
ob_bloco_plaster_wall_1087_751_z0.parent = ob_parede_externa_oeste_x1087_y728_759
ob_bloco_plaster_wall_1087_751_z0.matrix_parent_inverse = Matrix(((1.0, -0.0, 0.0, -0.5), (-0.0, 1.0, -0.0, -0.5), (0.0, -0.0, 1.0, -0.0), (-0.0, 0.0, -0.0, 1.0)))
ob_bloco_plaster_wall_1087_751_z0.location = (0.175, 8.0, 1.2)
ob_bloco_plaster_wall_1087_752_z0.parent = ob_parede_externa_oeste_x1087_y728_759
ob_bloco_plaster_wall_1087_752_z0.matrix_parent_inverse = Matrix(((1.0, -0.0, 0.0, -0.5), (-0.0, 1.0, -0.0, -0.5), (0.0, -0.0, 1.0, -0.0), (-0.0, 0.0, -0.0, 1.0)))
ob_bloco_plaster_wall_1087_752_z0.location = (0.175, 9.0, 1.2)
ob_bloco_plaster_wall_1087_753_z0.parent = ob_parede_externa_oeste_x1087_y728_759
ob_bloco_plaster_wall_1087_753_z0.matrix_parent_inverse = Matrix(((1.0, -0.0, 0.0, -0.5), (-0.0, 1.0, -0.0, -0.5), (0.0, -0.0, 1.0, -0.0), (-0.0, 0.0, -0.0, 1.0)))
ob_bloco_plaster_wall_1087_753_z0.location = (0.175, 10.0, 1.2)
ob_bloco_plaster_wall_1087_754_z0.parent = ob_parede_externa_oeste_x1087_y728_759
ob_bloco_plaster_wall_1087_754_z0.matrix_parent_inverse = Matrix(((1.0, -0.0, 0.0, -0.5), (-0.0, 1.0, -0.0, -0.5), (0.0, -0.0, 1.0, -0.0), (-0.0, 0.0, -0.0, 1.0)))
ob_bloco_plaster_wall_1087_754_z0.location = (0.175, 11.0, 1.2)
ob_janela_1087_755_z0.parent = ob_parede_externa_oeste_x1087_y728_759
ob_janela_1087_755_z0.matrix_parent_inverse = Matrix(((1.0, -0.0, 0.0, -0.5), (-0.0, 1.0, -0.0, -0.5), (0.0, -0.0, 1.0, -0.0), (-0.0, 0.0, -0.0, 1.0)))
ob_janela_1087_755_z0.location = (0.175, 12.0, 1.29)
ob_bloco_plaster_wall_1087_756_z0.parent = ob_parede_externa_oeste_x1087_y728_759
ob_bloco_plaster_wall_1087_756_z0.matrix_parent_inverse = Matrix(((1.0, -0.0, 0.0, -0.5), (-0.0, 1.0, -0.0, -0.5), (0.0, -0.0, 1.0, -0.0), (-0.0, 0.0, -0.0, 1.0)))
ob_bloco_plaster_wall_1087_756_z0.location = (0.175, 13.0, 1.2)
ob_bloco_plaster_wall_1087_757_z0.parent = ob_parede_externa_oeste_x1087_y728_759
ob_bloco_plaster_wall_1087_757_z0.matrix_parent_inverse = Matrix(((1.0, -0.0, 0.0, -0.5), (-0.0, 1.0, -0.0, -0.5), (0.0, -0.0, 1.0, -0.0), (-0.0, 0.0, -0.0, 1.0)))
ob_bloco_plaster_wall_1087_757_z0.location = (0.175, 14.0, 1.2)
ob_bloco_plaster_wall_1087_758_z0.parent = ob_parede_externa_oeste_x1087_y728_759
ob_bloco_plaster_wall_1087_758_z0.matrix_parent_inverse = Matrix(((1.0, -0.0, 0.0, -0.5), (-0.0, 1.0, -0.0, -0.5), (0.0, -0.0, 1.0, -0.0), (-0.0, 0.0, -0.0, 1.0)))
ob_bloco_plaster_wall_1087_758_z0.location = (0.175, 15.0, 1.2)
ob_bloco_plaster_wall_1087_759_z0.parent = ob_parede_externa_oeste_x1087_y728_759
ob_bloco_plaster_wall_1087_759_z0.matrix_parent_inverse = Matrix(((1.0, -0.0, 0.0, -0.5), (-0.0, 1.0, -0.0, -0.5), (0.0, -0.0, 1.0, -0.0), (-0.0, 0.0, -0.0, 1.0)))
ob_bloco_plaster_wall_1087_759_z0.location = (0.175, 16.0, 1.2)
ob_pisos_lajes.location = (0.0, 0.0, 0.0)
ob_pisos_lajes.empty_display_type = 'CUBE'
ob_piso_flowers_1086_731_z0.parent = ob_pisos_lajes
ob_piso_flowers_1086_731_z0.location = (-0.5, -12.0, -0.05)
ob_piso_flowers_1086_749_z0.parent = ob_pisos_lajes
ob_piso_flowers_1086_749_z0.location = (-0.5, 6.0, -0.05)
ob_moveis_decoracoes.location = (0.0, 0.0, 0.0)
ob_moveis_decoracoes.empty_display_type = 'CUBE'
ob_movel_grasses_1086_734_z0.parent = ob_moveis_decoracoes
ob_movel_grasses_1086_734_z0.location = (-0.5, -9.0, 0.06)
ob_movel_small_palm_1086_739_z0.parent = ob_moveis_decoracoes
ob_movel_small_palm_1086_739_z0.location = (-0.5, -4.0, 0.06)
ob_movel_grasses_1087_744_z0.parent = ob_moveis_decoracoes
ob_movel_grasses_1087_744_z0.location = (0.5, 1.0, 0.06)
ob_movel_rock_1087_754_z0.parent = ob_moveis_decoracoes
ob_movel_rock_1087_754_z0.location = (0.5, 11.0, 0.12)

# ---- collection membership
col_01_paredes_externas.objects.link(ob_parede_externa_norte_y727_x1087_1087)
col_01_paredes_externas.objects.link(ob_bloco_wooden_post_1087_727_z0)
col_01_paredes_externas.objects.link(ob_parede_externa_oeste_x1087_y728_759)
col_01_paredes_externas.objects.link(ob_bloco_plaster_wall_1087_728_z0)
col_01_paredes_externas.objects.link(ob_bloco_plaster_wall_1087_729_z0)
col_01_paredes_externas.objects.link(ob_janela_1087_730_z0)
col_01_paredes_externas.objects.link(ob_bloco_plaster_wall_1087_731_z0)
col_01_paredes_externas.objects.link(ob_bloco_plaster_wall_1087_732_z0)
col_01_paredes_externas.objects.link(ob_bloco_plaster_wall_1087_733_z0)
col_01_paredes_externas.objects.link(ob_bloco_plaster_wall_1087_734_z0)
col_01_paredes_externas.objects.link(ob_janela_1087_735_z0)
col_01_paredes_externas.objects.link(ob_bloco_plaster_wall_1087_736_z0)
col_01_paredes_externas.objects.link(ob_bloco_plaster_wall_1087_737_z0)
col_01_paredes_externas.objects.link(ob_bloco_plaster_wall_1087_738_z0)
col_01_paredes_externas.objects.link(ob_bloco_plaster_wall_1087_739_z0)
col_01_paredes_externas.objects.link(ob_janela_1087_740_z0)
col_01_paredes_externas.objects.link(ob_bloco_plaster_wall_1087_741_z0)
col_01_paredes_externas.objects.link(ob_bloco_plaster_wall_1087_742_z0)
col_01_paredes_externas.objects.link(ob_bloco_plaster_wall_1087_743_z0)
col_01_paredes_externas.objects.link(ob_bloco_plaster_wall_1087_744_z0)
col_01_paredes_externas.objects.link(ob_janela_1087_745_z0)
col_01_paredes_externas.objects.link(ob_bloco_plaster_wall_1087_746_z0)
col_01_paredes_externas.objects.link(ob_bloco_plaster_wall_1087_747_z0)
col_01_paredes_externas.objects.link(ob_bloco_plaster_wall_1087_748_z0)
col_01_paredes_externas.objects.link(ob_bloco_plaster_wall_1087_749_z0)
col_01_paredes_externas.objects.link(ob_janela_1087_750_z0)
col_01_paredes_externas.objects.link(ob_bloco_plaster_wall_1087_751_z0)
col_01_paredes_externas.objects.link(ob_bloco_plaster_wall_1087_752_z0)
col_01_paredes_externas.objects.link(ob_bloco_plaster_wall_1087_753_z0)
col_01_paredes_externas.objects.link(ob_bloco_plaster_wall_1087_754_z0)
col_01_paredes_externas.objects.link(ob_janela_1087_755_z0)
col_01_paredes_externas.objects.link(ob_bloco_plaster_wall_1087_756_z0)
col_01_paredes_externas.objects.link(ob_bloco_plaster_wall_1087_757_z0)
col_01_paredes_externas.objects.link(ob_bloco_plaster_wall_1087_758_z0)
col_01_paredes_externas.objects.link(ob_bloco_plaster_wall_1087_759_z0)
col_03_pisos_escadas.objects.link(ob_pisos_lajes)
col_03_pisos_escadas.objects.link(ob_piso_flowers_1086_731_z0)
col_03_pisos_escadas.objects.link(ob_piso_flowers_1086_749_z0)
col_04_moveis_decoracoes.objects.link(ob_moveis_decoracoes)
col_04_moveis_decoracoes.objects.link(ob_movel_grasses_1086_734_z0)
col_04_moveis_decoracoes.objects.link(ob_movel_small_palm_1086_739_z0)
col_04_moveis_decoracoes.objects.link(ob_movel_grasses_1087_744_z0)
col_04_moveis_decoracoes.objects.link(ob_movel_rock_1087_754_z0)

# ---- scene / render settings (as saved in the file)
scene.frame_start = 1; scene.frame_end = 250; scene.frame_set(1)
scene.render.engine = 'BLENDER_EEVEE_NEXT'
scene.render.bake_bias = 0.0
scene.render.bake_samples = 0
scene.cycles.sampling_pattern = 'TABULATED_SOBOL'
scene.eevee.use_volume_custom_range = False
bpy.context.view_layer.update()

# ---- added for rendering (the .blend has no active camera and no usable light): camera, sun + grey world if the file has none
cam_auto = bpy.data.cameras.new('AutoCamera')
cam_auto.lens = 50.0
cam_auto.sensor_width = 36.0
cam_auto.clip_end = 1000.0
ob_auto_camera = bpy.data.objects.new('AutoCamera', cam_auto)
scene.collection.objects.link(ob_auto_camera)
ob_auto_camera.location = (30.6758, -36.8109, 25.6906)
ob_auto_camera.rotation_euler = (1.09748, -7.21219e-08, 0.694738)
scene.camera = ob_auto_camera
light_auto_sun = bpy.data.lights.new('AutoSun', 'SUN')
light_auto_sun.energy = 3.0
light_auto_sun.angle = 0.0523599
ob_auto_sun = bpy.data.objects.new('AutoSun', light_auto_sun)
scene.collection.objects.link(ob_auto_sun)
ob_auto_sun.rotation_euler = (0.872665, 0.174533, 0.523599)
if scene.world is None:
    world_auto = bpy.data.worlds.new('AutoWorld')
    world_auto.color = (0.3, 0.3, 0.3)
    scene.world = world_auto
bpy.context.view_layer.update()
